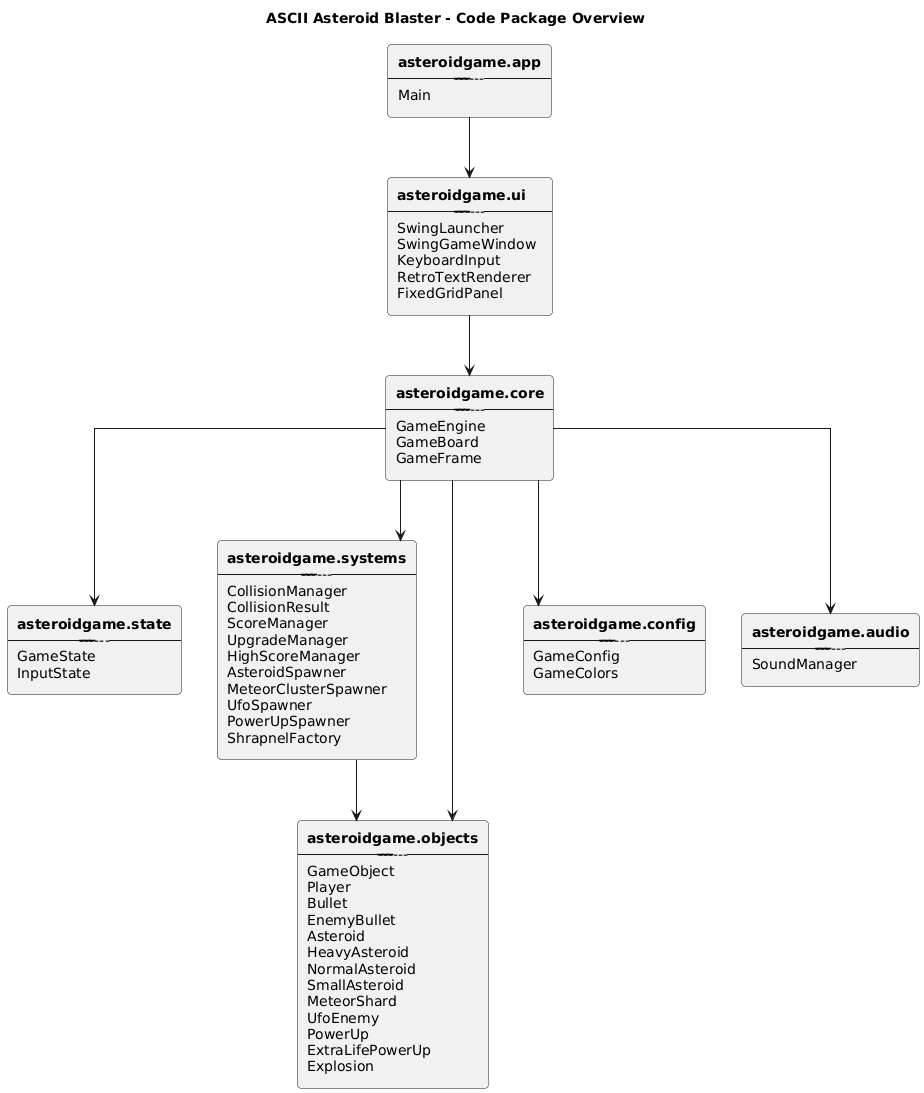

The diagram above was rendered by PlantUML. Its source (embedded in the PNG):
@startuml
title <b>ASCII Asteroid Blaster - Code Package Overview</b>

skinparam shadowing false
skinparam monochrome true
skinparam roundcorner 8
skinparam defaultFontName Arial
skinparam defaultTextAlignment left
skinparam linetype ortho

top to bottom direction

rectangle "<b>asteroidgame.app</b>\n----------------------\nMain" as APP

rectangle "<b>asteroidgame.ui</b>\n----------------------\nSwingLauncher\nSwingGameWindow\nKeyboardInput\nRetroTextRenderer\nFixedGridPanel" as UI

rectangle "<b>asteroidgame.core</b>\n----------------------\nGameEngine\nGameBoard\nGameFrame" as CORE

rectangle "<b>asteroidgame.state</b>\n----------------------\nGameState\nInputState" as STATE

rectangle "<b>asteroidgame.systems</b>\n----------------------\nCollisionManager\nCollisionResult\nScoreManager\nUpgradeManager\nHighScoreManager\nAsteroidSpawner\nMeteorClusterSpawner\nUfoSpawner\nPowerUpSpawner\nShrapnelFactory" as SYSTEMS

rectangle "<b>asteroidgame.objects</b>\n----------------------\nGameObject\nPlayer\nBullet\nEnemyBullet\nAsteroid\nHeavyAsteroid\nNormalAsteroid\nSmallAsteroid\nMeteorShard\nUfoEnemy\nPowerUp\nExtraLifePowerUp\nExplosion" as OBJECTS

rectangle "<b>asteroidgame.config</b>\n----------------------\nGameConfig\nGameColors" as CONFIG

rectangle "<b>asteroidgame.audio</b>\n----------------------\nSoundManager" as AUDIO

APP --> UI
UI --> CORE

CORE --> STATE
CORE --> SYSTEMS
CORE --> OBJECTS
CORE --> CONFIG
CORE --> AUDIO

SYSTEMS --> OBJECTS
@enduml